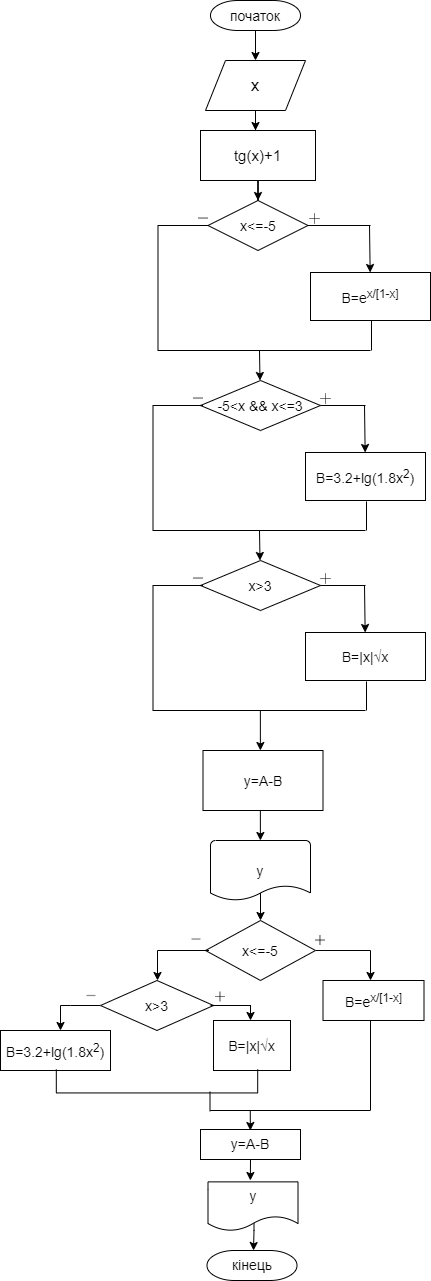

The diagram above was exported from draw.io. Its source (the exported page's mxGraphModel, read from the mxfile embedded in the PNG):
<mxGraphModel dx="1024" dy="549" grid="1" gridSize="10" guides="1" tooltips="1" connect="1" arrows="1" fold="1" page="1" pageScale="1" pageWidth="827" pageHeight="1169" math="0" shadow="0">
  <root>
    <mxCell id="WIyWlLk6GJQsqaUBKTNV-0" />
    <mxCell id="WIyWlLk6GJQsqaUBKTNV-1" parent="WIyWlLk6GJQsqaUBKTNV-0" />
    <mxCell id="QMK6GjVbl7aEqdqEtqhH-12" value="" style="edgeStyle=orthogonalEdgeStyle;rounded=0;orthogonalLoop=1;jettySize=auto;html=1;" parent="WIyWlLk6GJQsqaUBKTNV-1" source="QMK6GjVbl7aEqdqEtqhH-4" edge="1">
      <mxGeometry relative="1" as="geometry">
        <mxPoint x="405" y="70" as="targetPoint" />
        <Array as="points">
          <mxPoint x="405" y="40" />
          <mxPoint x="405" y="40" />
        </Array>
      </mxGeometry>
    </mxCell>
    <mxCell id="QMK6GjVbl7aEqdqEtqhH-4" value="початок" style="strokeWidth=1;html=1;shape=mxgraph.flowchart.terminator;whiteSpace=wrap;fontSize=14;" parent="WIyWlLk6GJQsqaUBKTNV-1" vertex="1">
      <mxGeometry x="360" y="10" width="90" height="30" as="geometry" />
    </mxCell>
    <mxCell id="QMK6GjVbl7aEqdqEtqhH-16" value="" style="edgeStyle=orthogonalEdgeStyle;rounded=0;orthogonalLoop=1;jettySize=auto;html=1;" parent="WIyWlLk6GJQsqaUBKTNV-1" source="QMK6GjVbl7aEqdqEtqhH-14" edge="1">
      <mxGeometry relative="1" as="geometry">
        <mxPoint x="405" y="140" as="targetPoint" />
      </mxGeometry>
    </mxCell>
    <mxCell id="QMK6GjVbl7aEqdqEtqhH-14" value="x" style="shape=parallelogram;perimeter=parallelogramPerimeter;whiteSpace=wrap;html=1;fixedSize=1;fontSize=17;" parent="WIyWlLk6GJQsqaUBKTNV-1" vertex="1">
      <mxGeometry x="355" y="70" width="100" height="50" as="geometry" />
    </mxCell>
    <mxCell id="QMK6GjVbl7aEqdqEtqhH-26" value="" style="edgeStyle=orthogonalEdgeStyle;rounded=0;orthogonalLoop=1;jettySize=auto;html=1;" parent="WIyWlLk6GJQsqaUBKTNV-1" source="QMK6GjVbl7aEqdqEtqhH-20" edge="1">
      <mxGeometry relative="1" as="geometry">
        <mxPoint x="407.5" y="210" as="targetPoint" />
      </mxGeometry>
    </mxCell>
    <mxCell id="QMK6GjVbl7aEqdqEtqhH-20" value="tg(x)+1" style="rounded=0;whiteSpace=wrap;html=1;fontSize=15;" parent="WIyWlLk6GJQsqaUBKTNV-1" vertex="1">
      <mxGeometry x="350" y="140" width="115" height="50" as="geometry" />
    </mxCell>
    <mxCell id="QMK6GjVbl7aEqdqEtqhH-28" value="x&amp;lt;=-5" style="rhombus;whiteSpace=wrap;html=1;fontSize=14;" parent="WIyWlLk6GJQsqaUBKTNV-1" vertex="1">
      <mxGeometry x="357.5" y="210" width="100" height="50" as="geometry" />
    </mxCell>
    <mxCell id="QMK6GjVbl7aEqdqEtqhH-32" value="" style="strokeWidth=1;html=1;shape=mxgraph.flowchart.annotation_1;align=left;pointerEvents=1;" parent="WIyWlLk6GJQsqaUBKTNV-1" vertex="1">
      <mxGeometry x="307.5" y="235" width="50" height="125" as="geometry" />
    </mxCell>
    <mxCell id="QMK6GjVbl7aEqdqEtqhH-33" value="" style="line;strokeWidth=1;html=1;" parent="WIyWlLk6GJQsqaUBKTNV-1" vertex="1">
      <mxGeometry x="357.5" y="355" width="162.5" height="10" as="geometry" />
    </mxCell>
    <mxCell id="QMK6GjVbl7aEqdqEtqhH-34" value="" style="line;strokeWidth=1;html=1;" parent="WIyWlLk6GJQsqaUBKTNV-1" vertex="1">
      <mxGeometry x="457.5" y="230" width="62.5" height="10" as="geometry" />
    </mxCell>
    <mxCell id="QMK6GjVbl7aEqdqEtqhH-35" value="" style="endArrow=classic;html=1;" parent="WIyWlLk6GJQsqaUBKTNV-1" target="QMK6GjVbl7aEqdqEtqhH-38" edge="1">
      <mxGeometry width="50" height="50" relative="1" as="geometry">
        <mxPoint x="519" y="235" as="sourcePoint" />
        <mxPoint x="519" y="270" as="targetPoint" />
      </mxGeometry>
    </mxCell>
    <mxCell id="QMK6GjVbl7aEqdqEtqhH-37" value="" style="line;strokeWidth=1;html=1;labelBackgroundColor=#ffffff;verticalAlign=top;rotation=90;" parent="WIyWlLk6GJQsqaUBKTNV-1" vertex="1">
      <mxGeometry x="504" y="338" width="34" height="10" as="geometry" />
    </mxCell>
    <mxCell id="QMK6GjVbl7aEqdqEtqhH-38" value="B=e&lt;sup&gt;x/[1-x]&lt;/sup&gt;" style="rounded=0;whiteSpace=wrap;html=1;labelBackgroundColor=#ffffff;strokeWidth=1;verticalAlign=middle;fontSize=14;" parent="WIyWlLk6GJQsqaUBKTNV-1" vertex="1">
      <mxGeometry x="460" y="282" width="120" height="48" as="geometry" />
    </mxCell>
    <mxCell id="QMK6GjVbl7aEqdqEtqhH-40" value="" style="shape=image;html=1;verticalAlign=top;verticalLabelPosition=bottom;labelBackgroundColor=#ffffff;imageAspect=0;aspect=fixed;image=https://cdn4.iconfinder.com/data/icons/ionicons/512/icon-ios7-plus-empty-128.png;fontSize=14;strokeWidth=1;" parent="WIyWlLk6GJQsqaUBKTNV-1" vertex="1">
      <mxGeometry x="454" y="218" width="21" height="21" as="geometry" />
    </mxCell>
    <mxCell id="QMK6GjVbl7aEqdqEtqhH-41" value="" style="shape=image;html=1;verticalAlign=top;verticalLabelPosition=bottom;labelBackgroundColor=#ffffff;imageAspect=0;aspect=fixed;image=https://cdn4.iconfinder.com/data/icons/ionicons/512/icon-ios7-minus-empty-128.png;fontSize=14;strokeWidth=1;perimeterSpacing=1;" parent="WIyWlLk6GJQsqaUBKTNV-1" vertex="1">
      <mxGeometry x="343" y="218" width="20" height="20" as="geometry" />
    </mxCell>
    <mxCell id="QMK6GjVbl7aEqdqEtqhH-45" value="" style="endArrow=classic;html=1;fontSize=14;" parent="WIyWlLk6GJQsqaUBKTNV-1" edge="1">
      <mxGeometry width="50" height="50" relative="1" as="geometry">
        <mxPoint x="409" y="360" as="sourcePoint" />
        <mxPoint x="409.5" y="390" as="targetPoint" />
      </mxGeometry>
    </mxCell>
    <mxCell id="QMK6GjVbl7aEqdqEtqhH-47" value="-5&amp;lt;x &amp;amp;&amp;amp; x&amp;lt;=3" style="rhombus;whiteSpace=wrap;html=1;fontSize=14;" parent="WIyWlLk6GJQsqaUBKTNV-1" vertex="1">
      <mxGeometry x="350" y="390" width="120" height="50" as="geometry" />
    </mxCell>
    <mxCell id="QMK6GjVbl7aEqdqEtqhH-48" value="" style="strokeWidth=1;html=1;shape=mxgraph.flowchart.annotation_1;align=left;pointerEvents=1;" parent="WIyWlLk6GJQsqaUBKTNV-1" vertex="1">
      <mxGeometry x="302.5" y="415" width="50" height="125" as="geometry" />
    </mxCell>
    <mxCell id="QMK6GjVbl7aEqdqEtqhH-49" value="" style="line;strokeWidth=1;html=1;" parent="WIyWlLk6GJQsqaUBKTNV-1" vertex="1">
      <mxGeometry x="352.5" y="535" width="162.5" height="10" as="geometry" />
    </mxCell>
    <mxCell id="QMK6GjVbl7aEqdqEtqhH-50" value="" style="line;strokeWidth=1;html=1;" parent="WIyWlLk6GJQsqaUBKTNV-1" vertex="1">
      <mxGeometry x="470" y="410" width="45" height="10" as="geometry" />
    </mxCell>
    <mxCell id="QMK6GjVbl7aEqdqEtqhH-51" value="" style="endArrow=classic;html=1;" parent="WIyWlLk6GJQsqaUBKTNV-1" target="QMK6GjVbl7aEqdqEtqhH-53" edge="1">
      <mxGeometry width="50" height="50" relative="1" as="geometry">
        <mxPoint x="514" y="415" as="sourcePoint" />
        <mxPoint x="514" y="450" as="targetPoint" />
      </mxGeometry>
    </mxCell>
    <mxCell id="QMK6GjVbl7aEqdqEtqhH-52" value="" style="line;strokeWidth=1;html=1;labelBackgroundColor=#ffffff;verticalAlign=top;rotation=90;" parent="WIyWlLk6GJQsqaUBKTNV-1" vertex="1">
      <mxGeometry x="501.5" y="520.5" width="29" height="10" as="geometry" />
    </mxCell>
    <mxCell id="QMK6GjVbl7aEqdqEtqhH-53" value="B=3.2+lg(1.8x&lt;sup&gt;2&lt;/sup&gt;)" style="rounded=0;whiteSpace=wrap;html=1;labelBackgroundColor=#ffffff;strokeWidth=1;verticalAlign=middle;fontSize=14;" parent="WIyWlLk6GJQsqaUBKTNV-1" vertex="1">
      <mxGeometry x="455" y="462" width="120" height="48" as="geometry" />
    </mxCell>
    <mxCell id="QMK6GjVbl7aEqdqEtqhH-54" value="" style="shape=image;html=1;verticalAlign=top;verticalLabelPosition=bottom;labelBackgroundColor=#ffffff;imageAspect=0;aspect=fixed;image=https://cdn4.iconfinder.com/data/icons/ionicons/512/icon-ios7-plus-empty-128.png;fontSize=14;strokeWidth=1;" parent="WIyWlLk6GJQsqaUBKTNV-1" vertex="1">
      <mxGeometry x="465" y="398" width="21" height="21" as="geometry" />
    </mxCell>
    <mxCell id="QMK6GjVbl7aEqdqEtqhH-55" value="" style="shape=image;html=1;verticalAlign=top;verticalLabelPosition=bottom;labelBackgroundColor=#ffffff;imageAspect=0;aspect=fixed;image=https://cdn4.iconfinder.com/data/icons/ionicons/512/icon-ios7-minus-empty-128.png;fontSize=14;strokeWidth=1;perimeterSpacing=1;" parent="WIyWlLk6GJQsqaUBKTNV-1" vertex="1">
      <mxGeometry x="338" y="398" width="20" height="20" as="geometry" />
    </mxCell>
    <mxCell id="QMK6GjVbl7aEqdqEtqhH-67" value="" style="endArrow=classic;html=1;fontSize=14;" parent="WIyWlLk6GJQsqaUBKTNV-1" edge="1">
      <mxGeometry width="50" height="50" relative="1" as="geometry">
        <mxPoint x="409" y="540" as="sourcePoint" />
        <mxPoint x="409.5" y="570" as="targetPoint" />
      </mxGeometry>
    </mxCell>
    <mxCell id="QMK6GjVbl7aEqdqEtqhH-68" value="x&amp;gt;3" style="rhombus;whiteSpace=wrap;html=1;fontSize=14;" parent="WIyWlLk6GJQsqaUBKTNV-1" vertex="1">
      <mxGeometry x="350" y="570" width="120" height="50" as="geometry" />
    </mxCell>
    <mxCell id="QMK6GjVbl7aEqdqEtqhH-69" value="" style="strokeWidth=1;html=1;shape=mxgraph.flowchart.annotation_1;align=left;pointerEvents=1;" parent="WIyWlLk6GJQsqaUBKTNV-1" vertex="1">
      <mxGeometry x="302.5" y="595" width="50" height="125" as="geometry" />
    </mxCell>
    <mxCell id="QMK6GjVbl7aEqdqEtqhH-70" value="" style="line;strokeWidth=1;html=1;" parent="WIyWlLk6GJQsqaUBKTNV-1" vertex="1">
      <mxGeometry x="352.5" y="715" width="162.5" height="10" as="geometry" />
    </mxCell>
    <mxCell id="QMK6GjVbl7aEqdqEtqhH-71" value="" style="line;strokeWidth=1;html=1;" parent="WIyWlLk6GJQsqaUBKTNV-1" vertex="1">
      <mxGeometry x="470" y="590" width="45" height="10" as="geometry" />
    </mxCell>
    <mxCell id="QMK6GjVbl7aEqdqEtqhH-72" value="" style="endArrow=classic;html=1;" parent="WIyWlLk6GJQsqaUBKTNV-1" target="QMK6GjVbl7aEqdqEtqhH-74" edge="1">
      <mxGeometry width="50" height="50" relative="1" as="geometry">
        <mxPoint x="514" y="595" as="sourcePoint" />
        <mxPoint x="514" y="630" as="targetPoint" />
      </mxGeometry>
    </mxCell>
    <mxCell id="QMK6GjVbl7aEqdqEtqhH-73" value="" style="line;strokeWidth=1;html=1;labelBackgroundColor=#ffffff;verticalAlign=top;rotation=90;" parent="WIyWlLk6GJQsqaUBKTNV-1" vertex="1">
      <mxGeometry x="501.5" y="700.5" width="29" height="10" as="geometry" />
    </mxCell>
    <mxCell id="QMK6GjVbl7aEqdqEtqhH-74" value="&lt;p class=&quot;MsoNormal&quot;&gt;&lt;span lang=&quot;EN-US&quot;&gt;B=|x|&lt;/span&gt;&lt;span class=&quot;mwe-math-mathml-inline&quot;&gt;&lt;span style=&quot;font-size: 12.5pt ; line-height: 107% ; font-family: &amp;#34;arial&amp;#34; , sans-serif ; color: rgb(32 , 33 , 34) ; display: none&quot;&gt;{\displaystyle {\sqrt {\quad }}}&lt;/span&gt;&lt;/span&gt;&lt;span style=&quot;font-size: 10.5pt ; line-height: 107% ; font-family: &amp;#34;arial&amp;#34; , sans-serif ; color: rgb(32 , 33 , 34)&quot;&gt;√&lt;/span&gt;&lt;span lang=&quot;EN-US&quot; style=&quot;font-size: 10.5pt ; line-height: 107% ; font-family: &amp;#34;arial&amp;#34; , sans-serif ; color: rgb(32 , 33 , 34)&quot;&gt;x&lt;/span&gt;&lt;span class=&quot;mwe-math-mathml-inline&quot;&gt;&lt;span style=&quot;font-size: 12.5pt ; line-height: 107% ; font-family: &amp;#34;arial&amp;#34; , sans-serif ; color: rgb(32 , 33 , 34) ; display: none&quot;&gt;{\displaystyle {\sqrt&lt;br/&gt;{\quad }}}&lt;/span&gt;&lt;/span&gt;&lt;span class=&quot;mwe-math-mathml-inline&quot;&gt;&lt;span lang=&quot;UK&quot; style=&quot;font-size: 12.5pt ; line-height: 107% ; font-family: &amp;#34;arial&amp;#34; , sans-serif ; color: rgb(32 , 33 , 34) ; display: none&quot;&gt;√&lt;/span&gt;&lt;/span&gt;&lt;span lang=&quot;UK&quot;&gt;&lt;/span&gt;&lt;/p&gt;" style="rounded=0;whiteSpace=wrap;html=1;labelBackgroundColor=#ffffff;strokeWidth=1;verticalAlign=middle;fontSize=14;" parent="WIyWlLk6GJQsqaUBKTNV-1" vertex="1">
      <mxGeometry x="455" y="642" width="120" height="48" as="geometry" />
    </mxCell>
    <mxCell id="QMK6GjVbl7aEqdqEtqhH-75" value="" style="shape=image;html=1;verticalAlign=top;verticalLabelPosition=bottom;labelBackgroundColor=#ffffff;imageAspect=0;aspect=fixed;image=https://cdn4.iconfinder.com/data/icons/ionicons/512/icon-ios7-plus-empty-128.png;fontSize=14;strokeWidth=1;" parent="WIyWlLk6GJQsqaUBKTNV-1" vertex="1">
      <mxGeometry x="465" y="578" width="21" height="21" as="geometry" />
    </mxCell>
    <mxCell id="QMK6GjVbl7aEqdqEtqhH-76" value="" style="shape=image;html=1;verticalAlign=top;verticalLabelPosition=bottom;labelBackgroundColor=#ffffff;imageAspect=0;aspect=fixed;image=https://cdn4.iconfinder.com/data/icons/ionicons/512/icon-ios7-minus-empty-128.png;fontSize=14;strokeWidth=1;perimeterSpacing=1;" parent="WIyWlLk6GJQsqaUBKTNV-1" vertex="1">
      <mxGeometry x="338" y="578" width="20" height="20" as="geometry" />
    </mxCell>
    <mxCell id="QMK6GjVbl7aEqdqEtqhH-82" value="" style="endArrow=classic;html=1;fontSize=14;" parent="WIyWlLk6GJQsqaUBKTNV-1" edge="1">
      <mxGeometry width="50" height="50" relative="1" as="geometry">
        <mxPoint x="409.88" y="720" as="sourcePoint" />
        <mxPoint x="409.88" y="760" as="targetPoint" />
      </mxGeometry>
    </mxCell>
    <mxCell id="QMK6GjVbl7aEqdqEtqhH-83" value="y=A-B" style="rounded=0;whiteSpace=wrap;html=1;labelBackgroundColor=#ffffff;fontSize=14;strokeWidth=1;verticalAlign=middle;" parent="WIyWlLk6GJQsqaUBKTNV-1" vertex="1">
      <mxGeometry x="352.5" y="760" width="120" height="60" as="geometry" />
    </mxCell>
    <mxCell id="QMK6GjVbl7aEqdqEtqhH-88" value="" style="edgeStyle=orthogonalEdgeStyle;rounded=0;orthogonalLoop=1;jettySize=auto;html=1;fontSize=14;" parent="WIyWlLk6GJQsqaUBKTNV-1" edge="1">
      <mxGeometry relative="1" as="geometry">
        <mxPoint x="410" y="894" as="sourcePoint" />
        <mxPoint x="410" y="930" as="targetPoint" />
        <Array as="points">
          <mxPoint x="410" y="894" />
          <mxPoint x="410" y="894" />
        </Array>
      </mxGeometry>
    </mxCell>
    <mxCell id="QMK6GjVbl7aEqdqEtqhH-86" value="y" style="strokeWidth=1;html=1;shape=mxgraph.flowchart.document2;whiteSpace=wrap;size=0.25;labelBackgroundColor=#ffffff;fontSize=14;verticalAlign=middle;" parent="WIyWlLk6GJQsqaUBKTNV-1" vertex="1">
      <mxGeometry x="360" y="850" width="100" height="60" as="geometry" />
    </mxCell>
    <mxCell id="QMK6GjVbl7aEqdqEtqhH-96" value="" style="edgeStyle=orthogonalEdgeStyle;rounded=0;orthogonalLoop=1;jettySize=auto;html=1;fontSize=14;endArrow=classic;endFill=1;" parent="WIyWlLk6GJQsqaUBKTNV-1" source="QMK6GjVbl7aEqdqEtqhH-89" edge="1">
      <mxGeometry relative="1" as="geometry">
        <mxPoint x="520" y="990" as="targetPoint" />
        <Array as="points">
          <mxPoint x="520" y="960" />
        </Array>
      </mxGeometry>
    </mxCell>
    <mxCell id="QMK6GjVbl7aEqdqEtqhH-89" value="x&amp;lt;=-5" style="rhombus;whiteSpace=wrap;html=1;labelBackgroundColor=#ffffff;fontSize=14;strokeWidth=1;" parent="WIyWlLk6GJQsqaUBKTNV-1" vertex="1">
      <mxGeometry x="355" y="930" width="110" height="60" as="geometry" />
    </mxCell>
    <mxCell id="QMK6GjVbl7aEqdqEtqhH-91" value="" style="endArrow=classic;html=1;fontSize=14;" parent="WIyWlLk6GJQsqaUBKTNV-1" edge="1">
      <mxGeometry width="50" height="50" relative="1" as="geometry">
        <mxPoint x="409.88" y="820" as="sourcePoint" />
        <mxPoint x="409.88" y="850" as="targetPoint" />
      </mxGeometry>
    </mxCell>
    <mxCell id="QMK6GjVbl7aEqdqEtqhH-92" value="" style="edgeStyle=segmentEdgeStyle;endArrow=classic;html=1;fontSize=14;rounded=0;" parent="WIyWlLk6GJQsqaUBKTNV-1" edge="1">
      <mxGeometry width="50" height="50" relative="1" as="geometry">
        <mxPoint x="358.5" y="960" as="sourcePoint" />
        <mxPoint x="307" y="990" as="targetPoint" />
      </mxGeometry>
    </mxCell>
    <mxCell id="QMK6GjVbl7aEqdqEtqhH-97" value="B=e&lt;sup&gt;x/[1-x]&lt;/sup&gt;" style="rounded=0;whiteSpace=wrap;html=1;labelBackgroundColor=#ffffff;fontSize=14;strokeWidth=1;" parent="WIyWlLk6GJQsqaUBKTNV-1" vertex="1">
      <mxGeometry x="472.5" y="990" width="101" height="40" as="geometry" />
    </mxCell>
    <mxCell id="QMK6GjVbl7aEqdqEtqhH-100" value="" style="edgeStyle=orthogonalEdgeStyle;rounded=0;orthogonalLoop=1;jettySize=auto;html=1;fontSize=14;endArrow=classic;endFill=1;" parent="WIyWlLk6GJQsqaUBKTNV-1" source="QMK6GjVbl7aEqdqEtqhH-98" edge="1">
      <mxGeometry relative="1" as="geometry">
        <mxPoint x="210" y="1040" as="targetPoint" />
        <Array as="points">
          <mxPoint x="220" y="1015" />
          <mxPoint x="220" y="1015" />
        </Array>
      </mxGeometry>
    </mxCell>
    <mxCell id="QMK6GjVbl7aEqdqEtqhH-98" value="x&amp;gt;3" style="rhombus;whiteSpace=wrap;html=1;labelBackgroundColor=#ffffff;fontSize=14;strokeWidth=1;" parent="WIyWlLk6GJQsqaUBKTNV-1" vertex="1">
      <mxGeometry x="250" y="990" width="113" height="50" as="geometry" />
    </mxCell>
    <mxCell id="QMK6GjVbl7aEqdqEtqhH-102" value="" style="line;strokeWidth=1;html=1;labelBackgroundColor=#ffffff;fontSize=14;" parent="WIyWlLk6GJQsqaUBKTNV-1" vertex="1">
      <mxGeometry x="360" y="1014.5" width="40" height="1" as="geometry" />
    </mxCell>
    <mxCell id="QMK6GjVbl7aEqdqEtqhH-103" value="" style="endArrow=classic;html=1;fontSize=14;" parent="WIyWlLk6GJQsqaUBKTNV-1" edge="1">
      <mxGeometry width="50" height="50" relative="1" as="geometry">
        <mxPoint x="400" y="1014.5" as="sourcePoint" />
        <mxPoint x="400" y="1030" as="targetPoint" />
      </mxGeometry>
    </mxCell>
    <mxCell id="QMK6GjVbl7aEqdqEtqhH-105" value="&lt;p class=&quot;MsoNormal&quot;&gt;&lt;span lang=&quot;EN-US&quot;&gt;B=|x|&lt;/span&gt;&lt;span class=&quot;mwe-math-mathml-inline&quot;&gt;&lt;span style=&quot;font-size: 12.5pt ; line-height: 107% ; font-family: &amp;#34;arial&amp;#34; , sans-serif ; color: rgb(32 , 33 , 34) ; display: none&quot;&gt;{\displaystyle {\sqrt {\quad }}}&lt;/span&gt;&lt;/span&gt;&lt;span style=&quot;font-size: 10.5pt ; line-height: 107% ; font-family: &amp;#34;arial&amp;#34; , sans-serif ; color: rgb(32 , 33 , 34)&quot;&gt;√&lt;/span&gt;&lt;span lang=&quot;EN-US&quot; style=&quot;font-size: 10.5pt ; line-height: 107% ; font-family: &amp;#34;arial&amp;#34; , sans-serif ; color: rgb(32 , 33 , 34)&quot;&gt;x&lt;/span&gt;&lt;span class=&quot;mwe-math-mathml-inline&quot;&gt;&lt;span style=&quot;font-size: 12.5pt ; line-height: 107% ; font-family: &amp;#34;arial&amp;#34; , sans-serif ; color: rgb(32 , 33 , 34) ; display: none&quot;&gt;{\displaystyle {\sqrt&lt;br/&gt;{\quad }}}&lt;/span&gt;&lt;/span&gt;&lt;span class=&quot;mwe-math-mathml-inline&quot;&gt;&lt;span lang=&quot;UK&quot; style=&quot;font-size: 12.5pt ; line-height: 107% ; font-family: &amp;#34;arial&amp;#34; , sans-serif ; color: rgb(32 , 33 , 34) ; display: none&quot;&gt;√&lt;/span&gt;&lt;/span&gt;&lt;span lang=&quot;UK&quot;&gt;&lt;/span&gt;&lt;/p&gt;" style="rounded=0;whiteSpace=wrap;html=1;labelBackgroundColor=#ffffff;fontSize=14;strokeWidth=1;" parent="WIyWlLk6GJQsqaUBKTNV-1" vertex="1">
      <mxGeometry x="363" y="1030" width="77" height="50" as="geometry" />
    </mxCell>
    <mxCell id="QMK6GjVbl7aEqdqEtqhH-106" value="B=3.2+lg(1.8x&lt;sup&gt;2&lt;/sup&gt;)" style="rounded=0;whiteSpace=wrap;html=1;labelBackgroundColor=#ffffff;fontSize=14;strokeWidth=1;" parent="WIyWlLk6GJQsqaUBKTNV-1" vertex="1">
      <mxGeometry x="150" y="1040" width="110" height="40" as="geometry" />
    </mxCell>
    <mxCell id="QMK6GjVbl7aEqdqEtqhH-107" value="" style="shape=image;html=1;verticalAlign=top;verticalLabelPosition=bottom;labelBackgroundColor=#ffffff;imageAspect=0;aspect=fixed;image=https://cdn4.iconfinder.com/data/icons/ionicons/512/icon-ios7-minus-empty-128.png;fontSize=14;strokeWidth=1;" parent="WIyWlLk6GJQsqaUBKTNV-1" vertex="1">
      <mxGeometry x="337" y="940" width="18" height="18" as="geometry" />
    </mxCell>
    <mxCell id="QMK6GjVbl7aEqdqEtqhH-108" value="" style="shape=image;html=1;verticalAlign=top;verticalLabelPosition=bottom;labelBackgroundColor=#ffffff;imageAspect=0;aspect=fixed;image=https://cdn4.iconfinder.com/data/icons/ionicons/512/icon-ios7-minus-empty-128.png;fontSize=14;strokeWidth=1;" parent="WIyWlLk6GJQsqaUBKTNV-1" vertex="1">
      <mxGeometry x="232" y="996.5" width="18" height="18" as="geometry" />
    </mxCell>
    <mxCell id="QMK6GjVbl7aEqdqEtqhH-109" value="" style="shape=image;html=1;verticalAlign=top;verticalLabelPosition=bottom;labelBackgroundColor=#ffffff;imageAspect=0;aspect=fixed;image=https://cdn4.iconfinder.com/data/icons/ionicons/512/icon-ios7-plus-empty-128.png;fontSize=14;strokeWidth=1;" parent="WIyWlLk6GJQsqaUBKTNV-1" vertex="1">
      <mxGeometry x="460" y="940" width="20" height="20" as="geometry" />
    </mxCell>
    <mxCell id="QMK6GjVbl7aEqdqEtqhH-110" value="" style="shape=image;html=1;verticalAlign=top;verticalLabelPosition=bottom;labelBackgroundColor=#ffffff;imageAspect=0;aspect=fixed;image=https://cdn4.iconfinder.com/data/icons/ionicons/512/icon-ios7-plus-empty-128.png;fontSize=14;strokeWidth=1;" parent="WIyWlLk6GJQsqaUBKTNV-1" vertex="1">
      <mxGeometry x="360" y="996.5" width="20" height="20" as="geometry" />
    </mxCell>
    <mxCell id="QMK6GjVbl7aEqdqEtqhH-111" value="" style="strokeWidth=1;html=1;shape=mxgraph.flowchart.annotation_1;align=left;pointerEvents=1;labelBackgroundColor=#ffffff;fontSize=14;rotation=-90;" parent="WIyWlLk6GJQsqaUBKTNV-1" vertex="1">
      <mxGeometry x="294.75" y="990" width="23.5" height="201.38" as="geometry" />
    </mxCell>
    <mxCell id="QMK6GjVbl7aEqdqEtqhH-116" value="" style="line;strokeWidth=1;direction=south;html=1;labelBackgroundColor=#ffffff;fontSize=14;" parent="WIyWlLk6GJQsqaUBKTNV-1" vertex="1">
      <mxGeometry x="515" y="1030" width="10" height="90" as="geometry" />
    </mxCell>
    <mxCell id="QMK6GjVbl7aEqdqEtqhH-119" style="edgeStyle=orthogonalEdgeStyle;rounded=0;orthogonalLoop=1;jettySize=auto;html=1;exitX=0.25;exitY=0.5;exitDx=0;exitDy=0;exitPerimeter=0;fontSize=14;endArrow=classic;endFill=1;" parent="WIyWlLk6GJQsqaUBKTNV-1" source="QMK6GjVbl7aEqdqEtqhH-117" edge="1">
      <mxGeometry relative="1" as="geometry">
        <mxPoint x="399.8620689655172" y="1140" as="targetPoint" />
      </mxGeometry>
    </mxCell>
    <mxCell id="QMK6GjVbl7aEqdqEtqhH-117" value="" style="line;strokeWidth=1;html=1;labelBackgroundColor=#ffffff;fontSize=14;" parent="WIyWlLk6GJQsqaUBKTNV-1" vertex="1">
      <mxGeometry x="359.75" y="1115" width="160" height="10" as="geometry" />
    </mxCell>
    <mxCell id="QMK6GjVbl7aEqdqEtqhH-118" value="" style="line;strokeWidth=1;direction=south;html=1;labelBackgroundColor=#ffffff;fontSize=14;verticalAlign=top;" parent="WIyWlLk6GJQsqaUBKTNV-1" vertex="1">
      <mxGeometry x="354.5" y="1101" width="10" height="20" as="geometry" />
    </mxCell>
    <mxCell id="QMK6GjVbl7aEqdqEtqhH-121" style="edgeStyle=orthogonalEdgeStyle;rounded=0;orthogonalLoop=1;jettySize=auto;html=1;exitX=0.5;exitY=1;exitDx=0;exitDy=0;fontSize=14;endArrow=classic;endFill=1;" parent="WIyWlLk6GJQsqaUBKTNV-1" source="QMK6GjVbl7aEqdqEtqhH-120" edge="1">
      <mxGeometry relative="1" as="geometry">
        <mxPoint x="399.8620689655172" y="1190" as="targetPoint" />
      </mxGeometry>
    </mxCell>
    <mxCell id="QMK6GjVbl7aEqdqEtqhH-120" value="y=A-B" style="rounded=0;whiteSpace=wrap;html=1;labelBackgroundColor=#ffffff;fontSize=14;strokeWidth=1;verticalAlign=top;" parent="WIyWlLk6GJQsqaUBKTNV-1" vertex="1">
      <mxGeometry x="350" y="1139" width="100" height="30" as="geometry" />
    </mxCell>
    <mxCell id="QMK6GjVbl7aEqdqEtqhH-127" value="" style="edgeStyle=orthogonalEdgeStyle;rounded=0;orthogonalLoop=1;jettySize=auto;html=1;fontSize=14;endArrow=classic;endFill=1;exitX=0.511;exitY=0.82;exitDx=0;exitDy=0;exitPerimeter=0;" parent="WIyWlLk6GJQsqaUBKTNV-1" source="QMK6GjVbl7aEqdqEtqhH-122" edge="1">
      <mxGeometry relative="1" as="geometry">
        <mxPoint x="403" y="1260" as="targetPoint" />
        <Array as="points">
          <mxPoint x="404" y="1240" />
        </Array>
      </mxGeometry>
    </mxCell>
    <mxCell id="QMK6GjVbl7aEqdqEtqhH-122" value="y" style="shape=document;whiteSpace=wrap;html=1;boundedLbl=1;labelBackgroundColor=#ffffff;fontSize=14;strokeWidth=1;verticalAlign=top;" parent="WIyWlLk6GJQsqaUBKTNV-1" vertex="1">
      <mxGeometry x="357.5" y="1191.38" width="90" height="49" as="geometry" />
    </mxCell>
    <mxCell id="QMK6GjVbl7aEqdqEtqhH-130" value="кінець" style="strokeWidth=1;html=1;shape=mxgraph.flowchart.terminator;whiteSpace=wrap;labelBackgroundColor=#ffffff;fontSize=14;verticalAlign=top;" parent="WIyWlLk6GJQsqaUBKTNV-1" vertex="1">
      <mxGeometry x="356.5" y="1260" width="90" height="30" as="geometry" />
    </mxCell>
  </root>
</mxGraphModel>